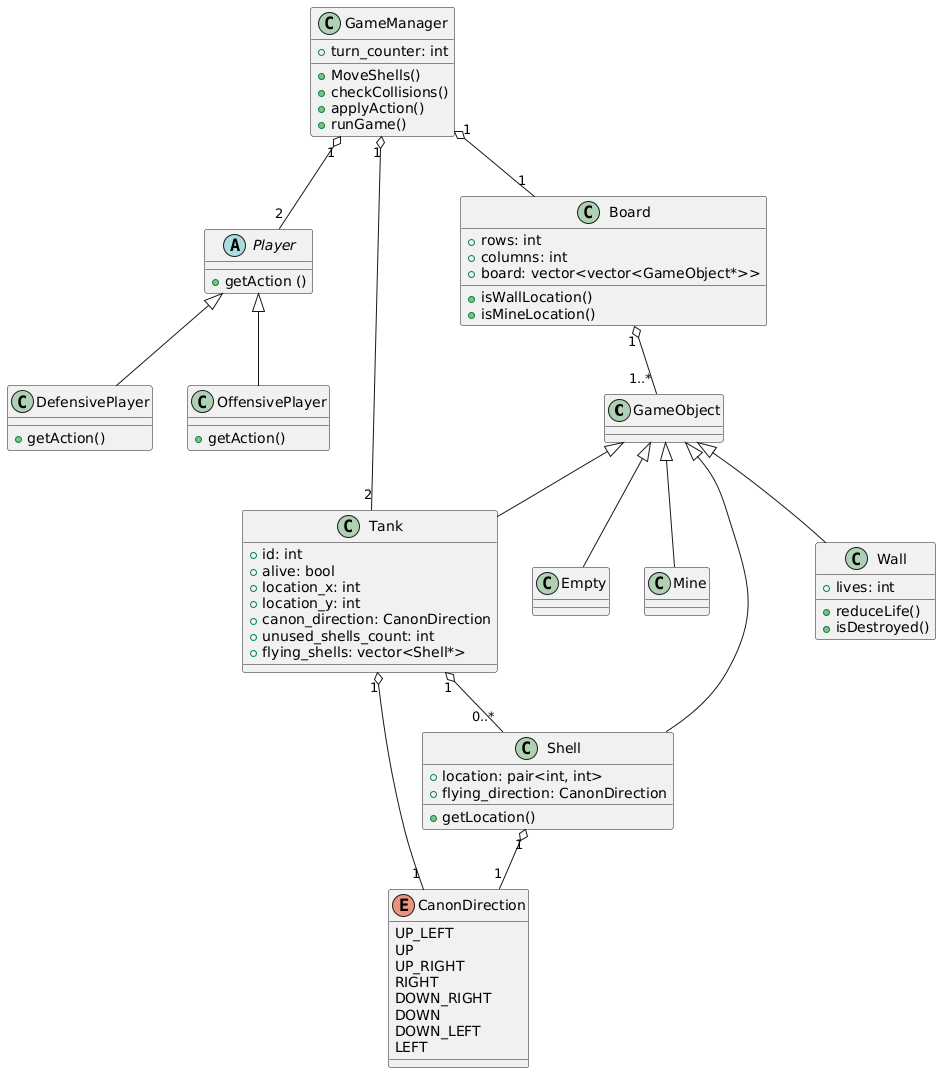

The diagram above was rendered by PlantUML. Its source (embedded in the PNG):
@startuml
class GameObject {
  
}

class Empty {
  
}

class Mine {
  
}

Enum CanonDirection{
    UP_LEFT
    UP
    UP_RIGHT
    RIGHT
    DOWN_RIGHT
    DOWN
    DOWN_LEFT
    LEFT
}

class Shell {
  +location: pair<int, int>
  +flying_direction: CanonDirection
  +getLocation()
 
}

class Wall {
  +lives: int
  +reduceLife()
  +isDestroyed()
}

Abstract class Player {
  +getAction ()

}

class DefensivePlayer {
  +getAction()
}

class OffensivePlayer {
  +getAction()
}

class GameManager {
  
  +turn_counter: int
  +MoveShells()
  +checkCollisions()
  +applyAction()
  +runGame()
}

class Tank {
  +id: int
  +alive: bool
  +location_x: int
  +location_y: int
  +canon_direction: CanonDirection
  +unused_shells_count: int
  +flying_shells: vector<Shell*>
  
}

class Board {
  +rows: int
  +columns: int
  +board: vector<vector<GameObject*>>
  +isWallLocation()
  +isMineLocation()
}


GameObject <|-- Empty
GameObject <|-- Mine
GameObject <|-- Shell
GameObject <|-- Wall
GameObject <|-- Tank

Player <|-- DefensivePlayer
Player <|-- OffensivePlayer

GameManager "1" o-- "2" Player
GameManager "1" o-- "2" Tank
GameManager "1" o-- "1" Board
Shell "1" o-- "1" CanonDirection
Tank "1" o-- "1" CanonDirection
Tank "1" o-- "0..*" Shell
Board "1" o-- "1..*" GameObject
@enduml